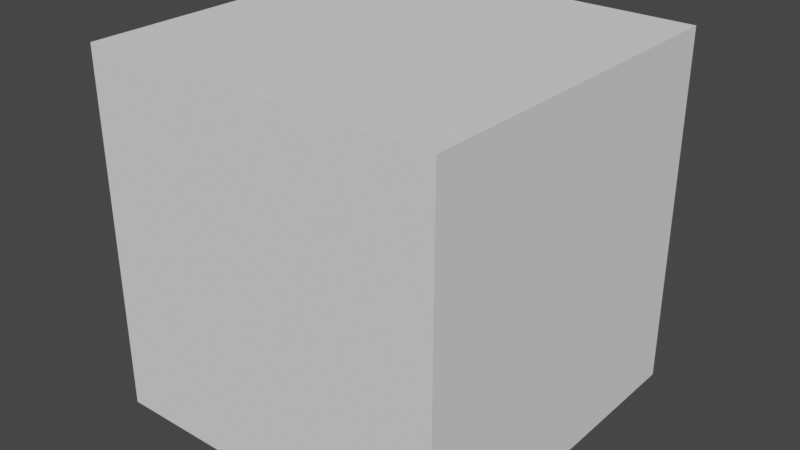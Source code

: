 # Source: crossbow.blend  (saved by Blender 3.6.11; exported with 4.5.12 LTS)
import bpy
from mathutils import Matrix  # noqa: F401  (used for matrix-valued properties, if any)

bpy.ops.wm.read_factory_settings(use_empty=True)
scene = bpy.context.scene
scene.name = 'Scene'

# ---- collections
col_collection = bpy.data.collections.new('Collection'); scene.collection.children.link(col_collection)

# ---- world
world_world = bpy.data.worlds.new('World'); scene.world = world_world
world_world.use_nodes = True; world_world.node_tree.nodes.clear()
_N = world_world.node_tree.nodes; _L = world_world.node_tree.links
n0 = _N.new('ShaderNodeOutputWorld'); n0.name = 'World Output'; n0.location = (300, 300)
n1 = _N.new('ShaderNodeBackground'); n1.name = 'Background'; n1.location = (10, 300)
n1.inputs[0].default_value = (0.05088, 0.05088, 0.05088, 1.0)
_L.new(n1.outputs[0], n0.inputs[0])
n0.is_active_output = True
world_world.color = (0.05088, 0.05088, 0.05088)
world_world.use_sun_shadow = False
world_world.sun_shadow_jitter_overblur = 0.0

# ---- meshes
me_cube_001 = bpy.data.meshes.new('Cube.001')
me_cube_001.from_pydata([(-1.0, -1.0, -1.0), (-1.0, -1.0, 1.0), (-1.0, 1.0, -1.0), (-1.0, 1.0, 1.0), (1.0, -1.0, -1.0), (1.0, -1.0, 1.0), (1.0, 1.0, -1.0), (1.0, 1.0, 1.0)], [], [(0, 1, 3, 2), (2, 3, 7, 6), (6, 7, 5, 4), (4, 5, 1, 0), (2, 6, 4, 0), (7, 3, 1, 5)])
_uv = me_cube_001.uv_layers.new(name='UVMap')
_uv.uv.foreach_set('vector', [0.375, 0.0, 0.625, 0.0, 0.625, 0.25, 0.375, 0.25, 0.375, 0.25, 0.625, 0.25, 0.625, 0.5, 0.375, 0.5, 0.375, 0.5, 0.625, 0.5, 0.625, 0.75, 0.375, 0.75, 0.375, 0.75, 0.625, 0.75, 0.625, 1.0, 0.375, 1.0, 0.125, 0.5, 0.375, 0.5, 0.375, 0.75, 0.125, 0.75, 0.625, 0.5, 0.875, 0.5, 0.875, 0.75, 0.625, 0.75])
me_cube_001.update()

# ---- objects
ob_cube = bpy.data.objects.new('Cube', me_cube_001)

# ---- transforms, parenting, visibility, modifiers, constraints
ob_cube.location = (0.0, 0.0, 0.0)

# ---- collection membership
col_collection.objects.link(ob_cube)

# ---- scene / render settings (as saved in the file)
scene.frame_start = 1; scene.frame_end = 250; scene.frame_set(1)
scene.render.engine = 'BLENDER_EEVEE_NEXT'
scene.cycles.sampling_pattern = 'TABULATED_SOBOL'
scene.view_settings.view_transform = 'Filmic'
bpy.context.view_layer.update()

# ---- added for rendering (the .blend has no active camera and no usable light): camera, sun
cam_auto = bpy.data.cameras.new('AutoCamera')
cam_auto.lens = 50.0
cam_auto.sensor_width = 36.0
cam_auto.clip_end = 1000.0
ob_auto_camera = bpy.data.objects.new('AutoCamera', cam_auto)
scene.collection.objects.link(ob_auto_camera)
ob_auto_camera.location = (3.20507, -3.84609, 2.56406)
ob_auto_camera.rotation_euler = (1.09748, -7.21219e-08, 0.694738)
scene.camera = ob_auto_camera
light_auto_sun = bpy.data.lights.new('AutoSun', 'SUN')
light_auto_sun.energy = 3.0
light_auto_sun.angle = 0.0523599
ob_auto_sun = bpy.data.objects.new('AutoSun', light_auto_sun)
scene.collection.objects.link(ob_auto_sun)
ob_auto_sun.rotation_euler = (0.872665, 0.174533, 0.523599)
bpy.context.view_layer.update()
